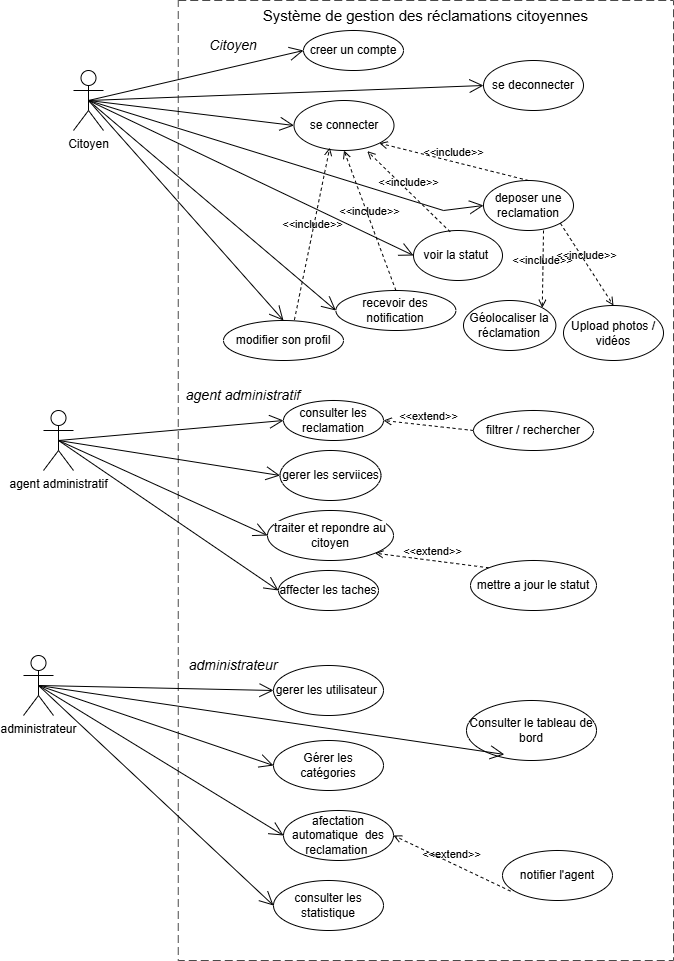

The diagram above was exported from draw.io. Its source (the exported page's mxGraphModel, read from the mxfile embedded in the PNG):
<mxGraphModel dx="1026" dy="475" grid="1" gridSize="10" guides="1" tooltips="1" connect="1" arrows="1" fold="1" page="1" pageScale="1" pageWidth="827" pageHeight="1169" math="0" shadow="0">
  <root>
    <mxCell id="0" />
    <mxCell id="1" parent="0" />
    <mxCell id="6Fl0GDcvb5IjsDPS1jhj-1" parent="1" style="rounded=0;fillColor=none;strokeColor=#4a4a4a;dashed=1;dashPattern=8 4;strokeWidth=1;verticalAlign=top;fontStyle=0;fontSize=15;" value="Système de gestion des réclamations citoyennes" vertex="1">
      <mxGeometry height="960" width="495.25" x="324.75" y="20" as="geometry" />
    </mxCell>
    <mxCell id="fYVJrjg7mCoJ69uA2LIL-10" parent="1" style="ellipse;whiteSpace=wrap;html=1;rounded=0;" value="creer un compte" vertex="1">
      <mxGeometry height="40" width="100" x="450" y="50" as="geometry" />
    </mxCell>
    <mxCell id="fYVJrjg7mCoJ69uA2LIL-11" parent="1" style="shape=umlActor;verticalLabelPosition=bottom;verticalAlign=top;html=1;rounded=0;" value="Citoyen" vertex="1">
      <mxGeometry height="60" width="30" x="220" y="90" as="geometry" />
    </mxCell>
    <mxCell id="fYVJrjg7mCoJ69uA2LIL-14" parent="1" style="shape=umlActor;verticalLabelPosition=bottom;verticalAlign=top;html=1;rounded=0;" value="agent administratif" vertex="1">
      <mxGeometry height="60" width="30" x="190" y="430" as="geometry" />
    </mxCell>
    <mxCell id="fYVJrjg7mCoJ69uA2LIL-18" parent="1" style="ellipse;whiteSpace=wrap;html=1;rounded=0;" value="se connecter" vertex="1">
      <mxGeometry height="50" width="100" x="440.5" y="120" as="geometry" />
    </mxCell>
    <mxCell id="fYVJrjg7mCoJ69uA2LIL-20" parent="1" style="ellipse;whiteSpace=wrap;html=1;rounded=0;" value="deposer une reclamation" vertex="1">
      <mxGeometry height="50" width="90" x="630" y="200" as="geometry" />
    </mxCell>
    <mxCell id="fYVJrjg7mCoJ69uA2LIL-21" parent="1" style="ellipse;whiteSpace=wrap;html=1;rounded=0;" value="voir la statut&amp;nbsp;" vertex="1">
      <mxGeometry height="50" width="89" x="560" y="250" as="geometry" />
    </mxCell>
    <mxCell id="fYVJrjg7mCoJ69uA2LIL-22" parent="1" style="ellipse;whiteSpace=wrap;html=1;rounded=0;" value="recevoir des notification" vertex="1">
      <mxGeometry height="40" width="120" x="482.38" y="310" as="geometry" />
    </mxCell>
    <mxCell id="fYVJrjg7mCoJ69uA2LIL-32" parent="1" style="ellipse;whiteSpace=wrap;html=1;rounded=0;" value="consulter les reclamation" vertex="1">
      <mxGeometry height="40" width="100" x="430" y="420" as="geometry" />
    </mxCell>
    <mxCell id="fYVJrjg7mCoJ69uA2LIL-33" parent="1" style="ellipse;whiteSpace=wrap;html=1;rounded=0;" value="gerer les serviices" vertex="1">
      <mxGeometry height="50" width="101" x="426.5" y="470" as="geometry" />
    </mxCell>
    <mxCell id="fYVJrjg7mCoJ69uA2LIL-36" parent="1" style="ellipse;whiteSpace=wrap;html=1;rounded=0;" value="affecter les taches" vertex="1">
      <mxGeometry height="40" width="100" x="425" y="590" as="geometry" />
    </mxCell>
    <mxCell id="fYVJrjg7mCoJ69uA2LIL-42" parent="1" style="shape=umlActor;verticalLabelPosition=bottom;verticalAlign=top;html=1;rounded=0;" value="administrateur" vertex="1">
      <mxGeometry height="60" width="30" x="170" y="675" as="geometry" />
    </mxCell>
    <mxCell id="fYVJrjg7mCoJ69uA2LIL-43" parent="1" style="ellipse;whiteSpace=wrap;html=1;rounded=0;" value="gerer les utilisateur&amp;nbsp;" vertex="1">
      <mxGeometry height="50" width="110" x="420" y="685" as="geometry" />
    </mxCell>
    <mxCell id="fYVJrjg7mCoJ69uA2LIL-44" parent="1" style="ellipse;whiteSpace=wrap;html=1;rounded=0;" value="Gérer les catégories" vertex="1">
      <mxGeometry height="50" width="110" x="420" y="760" as="geometry" />
    </mxCell>
    <mxCell id="fYVJrjg7mCoJ69uA2LIL-45" parent="1" style="ellipse;whiteSpace=wrap;html=1;rounded=0;" value="consulter les statistique" vertex="1">
      <mxGeometry height="50" width="110" x="420" y="900" as="geometry" />
    </mxCell>
    <mxCell id="fYVJrjg7mCoJ69uA2LIL-46" parent="1" style="ellipse;whiteSpace=wrap;html=1;rounded=0;" value="afectation automatique&amp;nbsp; des reclamation&amp;nbsp;" vertex="1">
      <mxGeometry height="50" width="110" x="430" y="830" as="geometry" />
    </mxCell>
    <mxCell id="6Fl0GDcvb5IjsDPS1jhj-2" edge="1" parent="1" source="fYVJrjg7mCoJ69uA2LIL-11" style="endArrow=open;endFill=1;endSize=12;html=1;rounded=0;exitX=0.5;exitY=0.5;exitDx=0;exitDy=0;exitPerimeter=0;entryX=0;entryY=0.5;entryDx=0;entryDy=0;" target="fYVJrjg7mCoJ69uA2LIL-22" value="">
      <mxGeometry relative="1" width="160" as="geometry">
        <mxPoint x="360" y="240" as="sourcePoint" />
        <mxPoint x="520" y="240" as="targetPoint" />
      </mxGeometry>
    </mxCell>
    <mxCell id="6Fl0GDcvb5IjsDPS1jhj-3" edge="1" parent="1" source="fYVJrjg7mCoJ69uA2LIL-11" style="endArrow=open;endFill=1;endSize=12;html=1;rounded=0;entryX=0;entryY=0.5;entryDx=0;entryDy=0;exitX=0.5;exitY=0.5;exitDx=0;exitDy=0;exitPerimeter=0;" target="fYVJrjg7mCoJ69uA2LIL-10" value="">
      <mxGeometry relative="1" width="160" as="geometry">
        <mxPoint x="360" y="140" as="sourcePoint" />
        <mxPoint x="575" y="90" as="targetPoint" />
      </mxGeometry>
    </mxCell>
    <mxCell id="6Fl0GDcvb5IjsDPS1jhj-4" edge="1" parent="1" source="fYVJrjg7mCoJ69uA2LIL-11" style="endArrow=open;endFill=1;endSize=12;html=1;rounded=0;exitX=0.5;exitY=0.5;exitDx=0;exitDy=0;exitPerimeter=0;entryX=0;entryY=0.5;entryDx=0;entryDy=0;" target="fYVJrjg7mCoJ69uA2LIL-18" value="">
      <mxGeometry relative="1" width="160" as="geometry">
        <mxPoint x="340" y="180" as="sourcePoint" />
        <mxPoint x="450" y="130" as="targetPoint" />
      </mxGeometry>
    </mxCell>
    <mxCell id="6Fl0GDcvb5IjsDPS1jhj-5" edge="1" parent="1" source="fYVJrjg7mCoJ69uA2LIL-11" style="endArrow=open;endFill=1;endSize=12;html=1;rounded=0;entryX=0;entryY=0.5;entryDx=0;entryDy=0;exitX=0.5;exitY=0.5;exitDx=0;exitDy=0;exitPerimeter=0;" target="fYVJrjg7mCoJ69uA2LIL-20" value="">
      <mxGeometry relative="1" width="160" as="geometry">
        <Array as="points">
          <mxPoint x="590" y="230" />
        </Array>
        <mxPoint x="410" y="210" as="sourcePoint" />
        <mxPoint x="625" y="160" as="targetPoint" />
      </mxGeometry>
    </mxCell>
    <mxCell id="6Fl0GDcvb5IjsDPS1jhj-6" edge="1" parent="1" source="fYVJrjg7mCoJ69uA2LIL-11" style="endArrow=open;endFill=1;endSize=12;html=1;rounded=0;entryX=0;entryY=0.5;entryDx=0;entryDy=0;exitX=0.5;exitY=0.5;exitDx=0;exitDy=0;exitPerimeter=0;" target="fYVJrjg7mCoJ69uA2LIL-21" value="">
      <mxGeometry relative="1" width="160" as="geometry">
        <mxPoint x="360" y="230" as="sourcePoint" />
        <mxPoint x="575" y="180" as="targetPoint" />
      </mxGeometry>
    </mxCell>
    <mxCell id="6Fl0GDcvb5IjsDPS1jhj-7" edge="1" parent="1" source="fYVJrjg7mCoJ69uA2LIL-14" style="endArrow=open;endFill=1;endSize=12;html=1;rounded=0;entryX=0;entryY=0.5;entryDx=0;entryDy=0;exitX=0.5;exitY=0.5;exitDx=0;exitDy=0;exitPerimeter=0;" target="fYVJrjg7mCoJ69uA2LIL-32" value="">
      <mxGeometry relative="1" width="160" as="geometry">
        <mxPoint x="390" y="410" as="sourcePoint" />
        <mxPoint x="605" y="360" as="targetPoint" />
      </mxGeometry>
    </mxCell>
    <mxCell id="6Fl0GDcvb5IjsDPS1jhj-8" edge="1" parent="1" source="fYVJrjg7mCoJ69uA2LIL-14" style="endArrow=open;endFill=1;endSize=12;html=1;rounded=0;entryX=0;entryY=0.5;entryDx=0;entryDy=0;exitX=0.5;exitY=0.5;exitDx=0;exitDy=0;exitPerimeter=0;" target="fYVJrjg7mCoJ69uA2LIL-33" value="">
      <mxGeometry relative="1" width="160" as="geometry">
        <mxPoint x="390" y="460" as="sourcePoint" />
        <mxPoint x="605" y="410" as="targetPoint" />
      </mxGeometry>
    </mxCell>
    <mxCell id="6Fl0GDcvb5IjsDPS1jhj-9" edge="1" parent="1" source="fYVJrjg7mCoJ69uA2LIL-14" style="endArrow=open;endFill=1;endSize=12;html=1;rounded=0;entryX=0;entryY=0.5;entryDx=0;entryDy=0;exitX=0.5;exitY=0.5;exitDx=0;exitDy=0;exitPerimeter=0;" target="fYVJrjg7mCoJ69uA2LIL-34" value="">
      <mxGeometry relative="1" width="160" as="geometry">
        <mxPoint x="380" y="480" as="sourcePoint" />
        <mxPoint x="595" y="430" as="targetPoint" />
      </mxGeometry>
    </mxCell>
    <mxCell id="6Fl0GDcvb5IjsDPS1jhj-10" edge="1" parent="1" source="fYVJrjg7mCoJ69uA2LIL-14" style="endArrow=open;endFill=1;endSize=12;html=1;rounded=0;entryX=0;entryY=0.5;entryDx=0;entryDy=0;exitX=0.5;exitY=0.5;exitDx=0;exitDy=0;exitPerimeter=0;" target="fYVJrjg7mCoJ69uA2LIL-36" value="">
      <mxGeometry relative="1" width="160" as="geometry">
        <mxPoint x="350" y="530" as="sourcePoint" />
        <mxPoint x="565" y="480" as="targetPoint" />
      </mxGeometry>
    </mxCell>
    <mxCell id="6Fl0GDcvb5IjsDPS1jhj-11" edge="1" parent="1" source="fYVJrjg7mCoJ69uA2LIL-42" style="endArrow=open;endFill=1;endSize=12;html=1;rounded=0;entryX=0;entryY=0.5;entryDx=0;entryDy=0;exitX=0.5;exitY=0.5;exitDx=0;exitDy=0;exitPerimeter=0;" target="fYVJrjg7mCoJ69uA2LIL-43" value="">
      <mxGeometry relative="1" width="160" as="geometry">
        <mxPoint x="350" y="660" as="sourcePoint" />
        <mxPoint x="565" y="610" as="targetPoint" />
      </mxGeometry>
    </mxCell>
    <mxCell id="6Fl0GDcvb5IjsDPS1jhj-12" edge="1" parent="1" source="fYVJrjg7mCoJ69uA2LIL-42" style="endArrow=open;endFill=1;endSize=12;html=1;rounded=0;entryX=0;entryY=0.5;entryDx=0;entryDy=0;exitX=0.5;exitY=0.5;exitDx=0;exitDy=0;exitPerimeter=0;" target="fYVJrjg7mCoJ69uA2LIL-44" value="">
      <mxGeometry relative="1" width="160" as="geometry">
        <mxPoint x="330" y="700" as="sourcePoint" />
        <mxPoint x="545" y="650" as="targetPoint" />
      </mxGeometry>
    </mxCell>
    <mxCell id="6Fl0GDcvb5IjsDPS1jhj-13" edge="1" parent="1" source="fYVJrjg7mCoJ69uA2LIL-42" style="endArrow=open;endFill=1;endSize=12;html=1;rounded=0;entryX=0;entryY=0.5;entryDx=0;entryDy=0;exitX=0.5;exitY=0.5;exitDx=0;exitDy=0;exitPerimeter=0;" target="fYVJrjg7mCoJ69uA2LIL-45" value="">
      <mxGeometry relative="1" width="160" as="geometry">
        <mxPoint x="330" y="740" as="sourcePoint" />
        <mxPoint x="545" y="690" as="targetPoint" />
      </mxGeometry>
    </mxCell>
    <mxCell id="6Fl0GDcvb5IjsDPS1jhj-14" edge="1" parent="1" source="fYVJrjg7mCoJ69uA2LIL-42" style="endArrow=open;endFill=1;endSize=12;html=1;rounded=0;exitX=0.5;exitY=0.5;exitDx=0;exitDy=0;exitPerimeter=0;entryX=0;entryY=0.5;entryDx=0;entryDy=0;" target="fYVJrjg7mCoJ69uA2LIL-46" value="">
      <mxGeometry relative="1" width="160" as="geometry">
        <mxPoint x="340" y="790" as="sourcePoint" />
        <mxPoint x="555" y="740" as="targetPoint" />
      </mxGeometry>
    </mxCell>
    <mxCell id="6Fl0GDcvb5IjsDPS1jhj-15" parent="1" style="ellipse;whiteSpace=wrap;html=1;rounded=0;" value="se deconnecter" vertex="1">
      <mxGeometry height="50" width="100" x="630" y="80" as="geometry" />
    </mxCell>
    <mxCell id="6Fl0GDcvb5IjsDPS1jhj-17" edge="1" parent="1" source="fYVJrjg7mCoJ69uA2LIL-11" style="endArrow=open;endFill=1;endSize=12;html=1;rounded=0;exitX=0.5;exitY=0.5;exitDx=0;exitDy=0;exitPerimeter=0;entryX=0;entryY=0.5;entryDx=0;entryDy=0;" target="6Fl0GDcvb5IjsDPS1jhj-15" value="">
      <mxGeometry relative="1" width="160" as="geometry">
        <mxPoint x="440" y="100" as="sourcePoint" />
        <mxPoint x="615" y="125" as="targetPoint" />
      </mxGeometry>
    </mxCell>
    <mxCell id="6Fl0GDcvb5IjsDPS1jhj-18" edge="1" parent="1" source="fYVJrjg7mCoJ69uA2LIL-20" style="html=1;verticalAlign=bottom;labelBackgroundColor=none;endArrow=open;endFill=0;dashed=1;rounded=0;exitX=0.5;exitY=0;exitDx=0;exitDy=0;entryX=1;entryY=1;entryDx=0;entryDy=0;" target="fYVJrjg7mCoJ69uA2LIL-18" value="&amp;lt;&amp;lt;include&amp;gt;&amp;gt;">
      <mxGeometry relative="1" width="160" as="geometry">
        <mxPoint x="550" y="252" as="sourcePoint" />
        <mxPoint x="578" y="130" as="targetPoint" />
      </mxGeometry>
    </mxCell>
    <mxCell id="6Fl0GDcvb5IjsDPS1jhj-19" edge="1" parent="1" source="fYVJrjg7mCoJ69uA2LIL-22" style="html=1;verticalAlign=bottom;labelBackgroundColor=none;endArrow=open;endFill=0;dashed=1;rounded=0;exitX=0.5;exitY=0;exitDx=0;exitDy=0;entryX=0.5;entryY=1;entryDx=0;entryDy=0;" target="fYVJrjg7mCoJ69uA2LIL-18" value="&amp;lt;&amp;lt;include&amp;gt;&amp;gt;">
      <mxGeometry relative="1" width="160" as="geometry">
        <mxPoint x="420" y="382" as="sourcePoint" />
        <mxPoint x="448" y="260" as="targetPoint" />
      </mxGeometry>
    </mxCell>
    <mxCell id="6Fl0GDcvb5IjsDPS1jhj-20" edge="1" parent="1" source="fYVJrjg7mCoJ69uA2LIL-21" style="html=1;verticalAlign=bottom;labelBackgroundColor=none;endArrow=open;endFill=0;dashed=1;rounded=0;exitX=0.412;exitY=0.027;exitDx=0;exitDy=0;entryX=0.733;entryY=1.013;entryDx=0;entryDy=0;entryPerimeter=0;exitPerimeter=0;" target="fYVJrjg7mCoJ69uA2LIL-18" value="&amp;lt;&amp;lt;include&amp;gt;&amp;gt;">
      <mxGeometry relative="1" width="160" as="geometry">
        <mxPoint x="500" y="362" as="sourcePoint" />
        <mxPoint x="528" y="240" as="targetPoint" />
      </mxGeometry>
    </mxCell>
    <mxCell id="6Fl0GDcvb5IjsDPS1jhj-21" parent="1" style="ellipse;whiteSpace=wrap;html=1;rounded=0;" value="modifier son profil" vertex="1">
      <mxGeometry height="40" width="120" x="370" y="340" as="geometry" />
    </mxCell>
    <mxCell id="6Fl0GDcvb5IjsDPS1jhj-22" edge="1" parent="1" source="fYVJrjg7mCoJ69uA2LIL-11" style="endArrow=open;endFill=1;endSize=12;html=1;rounded=0;exitX=0.5;exitY=0.5;exitDx=0;exitDy=0;exitPerimeter=0;entryX=0.5;entryY=0;entryDx=0;entryDy=0;" target="6Fl0GDcvb5IjsDPS1jhj-21" value="">
      <mxGeometry relative="1" width="160" as="geometry">
        <mxPoint x="370" y="280" as="sourcePoint" />
        <mxPoint x="617" y="490" as="targetPoint" />
      </mxGeometry>
    </mxCell>
    <mxCell id="6Fl0GDcvb5IjsDPS1jhj-23" parent="1" style="text;html=1;whiteSpace=wrap;strokeColor=none;fillColor=none;align=center;verticalAlign=middle;rounded=0;" value="&lt;span style=&quot;font-style: italic; text-align: start; white-space: nowrap;&quot;&gt;&lt;font style=&quot;font-size: 14px;&quot; face=&quot;Helvetica&quot;&gt;Citoyen&lt;/font&gt;&lt;/span&gt;" vertex="1">
      <mxGeometry height="30" width="60" x="350" y="50" as="geometry" />
    </mxCell>
    <mxCell id="fYVJrjg7mCoJ69uA2LIL-34" parent="1" style="ellipse;whiteSpace=wrap;html=1;rounded=0;" value="&lt;span style=&quot;background-color: rgb(255, 255, 255);&quot;&gt;traiter et repondre au citoyen&lt;/span&gt;" vertex="1">
      <mxGeometry height="50" width="126" x="414" y="530" as="geometry" />
    </mxCell>
    <mxCell id="6Fl0GDcvb5IjsDPS1jhj-28" edge="1" parent="1" source="6Fl0GDcvb5IjsDPS1jhj-30" style="html=1;verticalAlign=bottom;labelBackgroundColor=none;endArrow=open;endFill=0;dashed=1;rounded=0;exitX=0;exitY=0;exitDx=0;exitDy=0;entryX=1;entryY=1;entryDx=0;entryDy=0;" target="fYVJrjg7mCoJ69uA2LIL-34" value="&amp;lt;&amp;lt;extend&amp;gt;&amp;gt;">
      <mxGeometry relative="1" width="160" as="geometry">
        <Array as="points" />
        <mxPoint x="602.37725" y="587.6800000000001" as="sourcePoint" />
        <mxPoint x="537.56" y="559.9973748974569" as="targetPoint" />
      </mxGeometry>
    </mxCell>
    <mxCell id="6Fl0GDcvb5IjsDPS1jhj-30" parent="1" style="ellipse;whiteSpace=wrap;html=1;rounded=0;" value="&lt;span style=&quot;background-color: rgb(255, 255, 255);&quot;&gt;mettre a jour le statut&lt;/span&gt;" vertex="1">
      <mxGeometry height="50" width="126" x="617" y="580" as="geometry" />
    </mxCell>
    <mxCell id="6Fl0GDcvb5IjsDPS1jhj-31" parent="1" style="ellipse;whiteSpace=wrap;html=1;rounded=0;" value="filtrer / rechercher" vertex="1">
      <mxGeometry height="40" width="120" x="620" y="430" as="geometry" />
    </mxCell>
    <mxCell id="6Fl0GDcvb5IjsDPS1jhj-32" edge="1" parent="1" source="6Fl0GDcvb5IjsDPS1jhj-31" style="html=1;verticalAlign=bottom;labelBackgroundColor=none;endArrow=open;endFill=0;dashed=1;rounded=0;exitX=0;exitY=0.5;exitDx=0;exitDy=0;entryX=1;entryY=0.5;entryDx=0;entryDy=0;" target="fYVJrjg7mCoJ69uA2LIL-32" value="&amp;lt;&amp;lt;extend&amp;gt;&amp;gt;">
      <mxGeometry relative="1" width="160" as="geometry">
        <Array as="points" />
        <mxPoint x="683" y="464" as="sourcePoint" />
        <mxPoint x="570" y="450" as="targetPoint" />
      </mxGeometry>
    </mxCell>
    <mxCell id="6Fl0GDcvb5IjsDPS1jhj-33" parent="1" style="text;html=1;whiteSpace=wrap;strokeColor=none;fillColor=none;align=center;verticalAlign=middle;rounded=0;" value="&lt;font style=&quot;font-size: 14px;&quot; face=&quot;Helvetica&quot;&gt;&lt;i style=&quot;&quot;&gt;agent administratif&lt;/i&gt;&lt;/font&gt;" vertex="1">
      <mxGeometry height="30" width="140" x="320" y="400" as="geometry" />
    </mxCell>
    <mxCell id="6Fl0GDcvb5IjsDPS1jhj-35" parent="1" style="ellipse;whiteSpace=wrap;html=1;rounded=0;" value="notifier l'agent" vertex="1">
      <mxGeometry height="50" width="110" x="649" y="870" as="geometry" />
    </mxCell>
    <mxCell id="6Fl0GDcvb5IjsDPS1jhj-36" edge="1" parent="1" source="6Fl0GDcvb5IjsDPS1jhj-35" style="html=1;verticalAlign=bottom;labelBackgroundColor=none;endArrow=open;endFill=0;dashed=1;rounded=0;exitX=0.073;exitY=0.813;exitDx=0;exitDy=0;entryX=1;entryY=0.5;entryDx=0;entryDy=0;exitPerimeter=0;" target="fYVJrjg7mCoJ69uA2LIL-46" value="&amp;lt;&amp;lt;extend&amp;gt;&amp;gt;">
      <mxGeometry relative="1" width="160" as="geometry">
        <Array as="points" />
        <mxPoint x="683" y="914" as="sourcePoint" />
        <mxPoint x="570" y="900" as="targetPoint" />
      </mxGeometry>
    </mxCell>
    <mxCell id="6Fl0GDcvb5IjsDPS1jhj-37" parent="1" style="text;html=1;whiteSpace=wrap;strokeColor=none;fillColor=none;align=center;verticalAlign=middle;rounded=0;" value="&lt;font style=&quot;font-size: 14px;&quot; face=&quot;Helvetica&quot;&gt;&lt;i style=&quot;&quot;&gt;administrateur&lt;/i&gt;&lt;/font&gt;" vertex="1">
      <mxGeometry height="30" width="140" x="310" y="670" as="geometry" />
    </mxCell>
    <mxCell id="Emm_tii7Xt3h6dJvzgoC-1" edge="1" parent="1" source="6Fl0GDcvb5IjsDPS1jhj-21" style="html=1;verticalAlign=bottom;labelBackgroundColor=none;endArrow=open;endFill=0;dashed=1;rounded=0;exitX=0.591;exitY=-0.015;exitDx=0;exitDy=0;entryX=0.358;entryY=0.942;entryDx=0;entryDy=0;entryPerimeter=0;exitPerimeter=0;" target="fYVJrjg7mCoJ69uA2LIL-18" value="&amp;lt;&amp;lt;include&amp;gt;&amp;gt;">
      <mxGeometry relative="1" width="160" as="geometry">
        <mxPoint x="461" y="430" as="sourcePoint" />
        <mxPoint x="410" y="290" as="targetPoint" />
      </mxGeometry>
    </mxCell>
    <mxCell id="Emm_tii7Xt3h6dJvzgoC-2" parent="1" style="ellipse;whiteSpace=wrap;html=1;" value="Géolocaliser la réclamation" vertex="1">
      <mxGeometry height="50" width="92.38" x="610" y="320" as="geometry" />
    </mxCell>
    <mxCell id="Emm_tii7Xt3h6dJvzgoC-3" edge="1" parent="1" source="fYVJrjg7mCoJ69uA2LIL-20" style="html=1;verticalAlign=bottom;labelBackgroundColor=none;endArrow=open;endFill=0;dashed=1;rounded=0;exitX=0.667;exitY=1;exitDx=0;exitDy=0;entryX=1;entryY=0;entryDx=0;entryDy=0;exitPerimeter=0;" target="Emm_tii7Xt3h6dJvzgoC-2" value="&amp;lt;&amp;lt;include&amp;gt;&amp;gt;">
      <mxGeometry relative="1" width="160" as="geometry">
        <mxPoint x="909" y="278" as="sourcePoint" />
        <mxPoint x="760" y="240" as="targetPoint" />
      </mxGeometry>
    </mxCell>
    <mxCell id="Emm_tii7Xt3h6dJvzgoC-4" parent="1" style="ellipse;whiteSpace=wrap;html=1;" value="Upload photos / vidéos" vertex="1">
      <mxGeometry height="55" width="100" x="710" y="325" as="geometry" />
    </mxCell>
    <mxCell id="Emm_tii7Xt3h6dJvzgoC-5" edge="1" parent="1" source="fYVJrjg7mCoJ69uA2LIL-20" style="html=1;verticalAlign=bottom;labelBackgroundColor=none;endArrow=open;endFill=0;dashed=1;rounded=0;exitX=1;exitY=1;exitDx=0;exitDy=0;entryX=0.5;entryY=0;entryDx=0;entryDy=0;" target="Emm_tii7Xt3h6dJvzgoC-4" value="&amp;lt;&amp;lt;include&amp;gt;&amp;gt;">
      <mxGeometry relative="1" width="160" as="geometry">
        <mxPoint x="731" y="270" as="sourcePoint" />
        <mxPoint x="730" y="347" as="targetPoint" />
      </mxGeometry>
    </mxCell>
    <mxCell id="Emm_tii7Xt3h6dJvzgoC-6" parent="1" style="ellipse;whiteSpace=wrap;html=1;rounded=0;" value="Consulter le tableau de bord" vertex="1">
      <mxGeometry height="60" width="130" x="613" y="720" as="geometry" />
    </mxCell>
    <mxCell id="Emm_tii7Xt3h6dJvzgoC-7" edge="1" parent="1" source="fYVJrjg7mCoJ69uA2LIL-42" style="endArrow=open;endFill=1;endSize=12;html=1;rounded=0;entryX=0.291;entryY=0.899;entryDx=0;entryDy=0;exitX=0.5;exitY=0.5;exitDx=0;exitDy=0;exitPerimeter=0;entryPerimeter=0;" target="Emm_tii7Xt3h6dJvzgoC-6" value="">
      <mxGeometry relative="1" width="160" as="geometry">
        <mxPoint x="550" y="740" as="sourcePoint" />
        <mxPoint x="785" y="820" as="targetPoint" />
      </mxGeometry>
    </mxCell>
  </root>
</mxGraphModel>